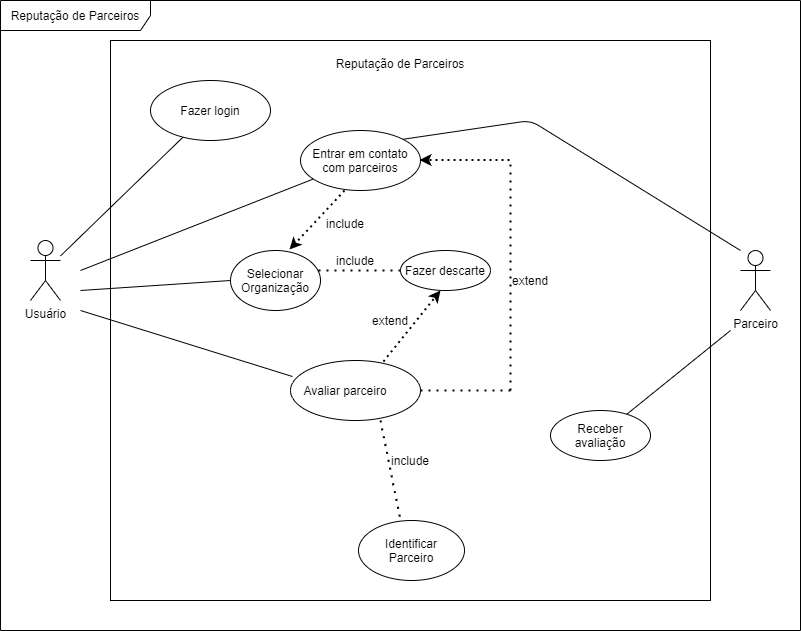

The diagram above was exported from draw.io. Its source (the exported page's mxGraphModel, read from the mxfile embedded in the PNG):
<mxGraphModel dx="1695" dy="1619" grid="1" gridSize="10" guides="0" tooltips="1" connect="0" arrows="0" fold="1" page="1" pageScale="1" pageWidth="827" pageHeight="1169" background="none" math="0" shadow="0">
  <root>
    <mxCell id="0" />
    <mxCell id="1" parent="0" />
    <mxCell id="1z37EQjxoU1NkEeKpQaN-1" value="Usuário" style="shape=umlActor;verticalLabelPosition=bottom;verticalAlign=top;outlineConnect=0;html=1;" parent="1" vertex="1">
      <mxGeometry x="-20" y="200" width="30" height="60" as="geometry" />
    </mxCell>
    <mxCell id="1z37EQjxoU1NkEeKpQaN-2" value="" style="endArrow=none;html=1;" parent="1" target="1z37EQjxoU1NkEeKpQaN-3" edge="1">
      <mxGeometry width="50" height="50" relative="1" as="geometry">
        <mxPoint x="30" y="230" as="sourcePoint" />
        <mxPoint x="170" y="120" as="targetPoint" />
        <Array as="points" />
      </mxGeometry>
    </mxCell>
    <mxCell id="1z37EQjxoU1NkEeKpQaN-3" value="" style="ellipse;whiteSpace=wrap;html=1;" parent="1" vertex="1">
      <mxGeometry x="250" y="90" width="120" height="60" as="geometry" />
    </mxCell>
    <mxCell id="1z37EQjxoU1NkEeKpQaN-4" value="&lt;font style=&quot;vertical-align: inherit&quot;&gt;&lt;font style=&quot;vertical-align: inherit&quot;&gt;Entrar em contato com parceiros&lt;/font&gt;&lt;/font&gt;" style="text;html=1;strokeColor=none;fillColor=none;align=center;verticalAlign=middle;whiteSpace=wrap;rounded=0;" parent="1" vertex="1">
      <mxGeometry x="260" y="110" width="100" height="20" as="geometry" />
    </mxCell>
    <mxCell id="1z37EQjxoU1NkEeKpQaN-13" value="Parceiro" style="shape=umlActor;verticalLabelPosition=bottom;verticalAlign=top;html=1;outlineConnect=0;" parent="1" vertex="1">
      <mxGeometry x="690" y="210" width="30" height="60" as="geometry" />
    </mxCell>
    <mxCell id="1z37EQjxoU1NkEeKpQaN-16" value="" style="ellipse;whiteSpace=wrap;html=1;" parent="1" vertex="1">
      <mxGeometry x="240" y="320" width="130" height="60" as="geometry" />
    </mxCell>
    <mxCell id="1z37EQjxoU1NkEeKpQaN-17" value="" style="endArrow=none;html=1;exitX=0.015;exitY=0.267;exitDx=0;exitDy=0;exitPerimeter=0;" parent="1" source="1z37EQjxoU1NkEeKpQaN-16" edge="1">
      <mxGeometry width="50" height="50" relative="1" as="geometry">
        <mxPoint x="210" y="340" as="sourcePoint" />
        <mxPoint x="30" y="270" as="targetPoint" />
      </mxGeometry>
    </mxCell>
    <mxCell id="1z37EQjxoU1NkEeKpQaN-18" value="Avaliar parceiro" style="text;html=1;strokeColor=none;fillColor=none;align=center;verticalAlign=middle;whiteSpace=wrap;rounded=0;" parent="1" vertex="1">
      <mxGeometry x="250" y="340" width="90" height="20" as="geometry" />
    </mxCell>
    <mxCell id="1z37EQjxoU1NkEeKpQaN-19" value="include" style="text;html=1;strokeColor=none;fillColor=none;align=center;verticalAlign=middle;whiteSpace=wrap;rounded=0;" parent="1" vertex="1">
      <mxGeometry x="340" y="410" width="40" height="20" as="geometry" />
    </mxCell>
    <mxCell id="1z37EQjxoU1NkEeKpQaN-21" value="" style="endArrow=none;html=1;" parent="1" edge="1">
      <mxGeometry width="50" height="50" relative="1" as="geometry">
        <mxPoint x="30" y="250" as="sourcePoint" />
        <mxPoint x="180" y="240" as="targetPoint" />
      </mxGeometry>
    </mxCell>
    <mxCell id="1z37EQjxoU1NkEeKpQaN-23" value="" style="endArrow=none;dashed=1;html=1;dashPattern=1 3;strokeWidth=2;" parent="1" edge="1">
      <mxGeometry width="50" height="50" relative="1" as="geometry">
        <mxPoint x="330" y="380" as="sourcePoint" />
        <mxPoint x="350" y="480" as="targetPoint" />
      </mxGeometry>
    </mxCell>
    <mxCell id="1z37EQjxoU1NkEeKpQaN-24" value="" style="ellipse;whiteSpace=wrap;html=1;" parent="1" vertex="1">
      <mxGeometry x="308" y="480" width="106" height="60" as="geometry" />
    </mxCell>
    <mxCell id="1z37EQjxoU1NkEeKpQaN-25" value="Identificar Parceiro" style="text;html=1;strokeColor=none;fillColor=none;align=center;verticalAlign=middle;whiteSpace=wrap;rounded=0;" parent="1" vertex="1">
      <mxGeometry x="341" y="500" width="40" height="20" as="geometry" />
    </mxCell>
    <mxCell id="1z37EQjxoU1NkEeKpQaN-50" value="" style="endArrow=classic;html=1;dashed=1;dashPattern=1 2;strokeWidth=2;exitX=0.715;exitY=0.017;exitDx=0;exitDy=0;exitPerimeter=0;" parent="1" source="1z37EQjxoU1NkEeKpQaN-16" edge="1">
      <mxGeometry width="50" height="50" relative="1" as="geometry">
        <mxPoint x="280" y="320" as="sourcePoint" />
        <mxPoint x="390" y="250" as="targetPoint" />
      </mxGeometry>
    </mxCell>
    <mxCell id="1z37EQjxoU1NkEeKpQaN-52" value="extend" style="text;html=1;strokeColor=none;fillColor=none;align=center;verticalAlign=middle;whiteSpace=wrap;rounded=0;" parent="1" vertex="1">
      <mxGeometry x="320" y="270" width="40" height="20" as="geometry" />
    </mxCell>
    <mxCell id="1z37EQjxoU1NkEeKpQaN-55" value="" style="endArrow=none;dashed=1;html=1;dashPattern=1 3;strokeWidth=2;" parent="1" edge="1">
      <mxGeometry width="50" height="50" relative="1" as="geometry">
        <mxPoint x="460" y="350" as="sourcePoint" />
        <mxPoint x="460" y="120" as="targetPoint" />
      </mxGeometry>
    </mxCell>
    <mxCell id="1z37EQjxoU1NkEeKpQaN-59" value="extend" style="text;html=1;strokeColor=none;fillColor=none;align=center;verticalAlign=middle;whiteSpace=wrap;rounded=0;" parent="1" vertex="1">
      <mxGeometry x="460" y="230" width="40" height="20" as="geometry" />
    </mxCell>
    <mxCell id="1z37EQjxoU1NkEeKpQaN-61" value="" style="endArrow=none;html=1;strokeWidth=1;exitX=1;exitY=0;exitDx=0;exitDy=0;" parent="1" source="1z37EQjxoU1NkEeKpQaN-3" edge="1">
      <mxGeometry width="50" height="50" relative="1" as="geometry">
        <mxPoint x="365" y="69.5" as="sourcePoint" />
        <mxPoint x="690" y="210" as="targetPoint" />
        <Array as="points">
          <mxPoint x="480" y="80" />
        </Array>
      </mxGeometry>
    </mxCell>
    <mxCell id="1z37EQjxoU1NkEeKpQaN-63" value="" style="endArrow=classic;html=1;strokeWidth=2;dashed=1;dashPattern=1 2;" parent="1" edge="1">
      <mxGeometry width="50" height="50" relative="1" as="geometry">
        <mxPoint x="459" y="119.5" as="sourcePoint" />
        <mxPoint x="369" y="119.5" as="targetPoint" />
      </mxGeometry>
    </mxCell>
    <mxCell id="1z37EQjxoU1NkEeKpQaN-64" value="" style="endArrow=none;dashed=1;html=1;dashPattern=1 3;strokeWidth=2;exitX=1;exitY=0.5;exitDx=0;exitDy=0;" parent="1" edge="1">
      <mxGeometry width="50" height="50" relative="1" as="geometry">
        <mxPoint x="370" y="350" as="sourcePoint" />
        <mxPoint x="460" y="350" as="targetPoint" />
      </mxGeometry>
    </mxCell>
    <mxCell id="1z37EQjxoU1NkEeKpQaN-73" value="" style="endArrow=none;dashed=1;html=1;dashPattern=1 3;strokeWidth=2;entryX=0;entryY=0.5;entryDx=0;entryDy=0;" parent="1" target="1z37EQjxoU1NkEeKpQaN-77" edge="1">
      <mxGeometry width="50" height="50" relative="1" as="geometry">
        <mxPoint x="310" y="230" as="sourcePoint" />
        <mxPoint x="340" y="230" as="targetPoint" />
        <Array as="points">
          <mxPoint x="260" y="230" />
          <mxPoint x="300" y="230" />
        </Array>
      </mxGeometry>
    </mxCell>
    <mxCell id="1z37EQjxoU1NkEeKpQaN-75" value="" style="ellipse;whiteSpace=wrap;html=1;" parent="1" vertex="1">
      <mxGeometry x="180" y="210" width="90" height="60" as="geometry" />
    </mxCell>
    <mxCell id="1z37EQjxoU1NkEeKpQaN-77" value="Fazer descarte" style="ellipse;whiteSpace=wrap;html=1;" parent="1" vertex="1">
      <mxGeometry x="350" y="210" width="90" height="40" as="geometry" />
    </mxCell>
    <mxCell id="1z37EQjxoU1NkEeKpQaN-79" value="Selecionar Organização" style="text;html=1;strokeColor=none;fillColor=none;align=center;verticalAlign=middle;whiteSpace=wrap;rounded=0;" parent="1" vertex="1">
      <mxGeometry x="180" y="230" width="90" height="20" as="geometry" />
    </mxCell>
    <mxCell id="1z37EQjxoU1NkEeKpQaN-82" value="include" style="text;html=1;strokeColor=none;fillColor=none;align=center;verticalAlign=middle;whiteSpace=wrap;rounded=0;" parent="1" vertex="1">
      <mxGeometry x="285" y="210" width="40" height="20" as="geometry" />
    </mxCell>
    <mxCell id="1Y6EFzKwXwftICAlhhu1-1" value="" style="endArrow=classic;html=1;dashed=1;dashPattern=1 2;entryX=0.656;entryY=-0.017;entryDx=0;entryDy=0;strokeWidth=2;entryPerimeter=0;exitX=0.367;exitY=1;exitDx=0;exitDy=0;exitPerimeter=0;" parent="1" source="1z37EQjxoU1NkEeKpQaN-3" target="1z37EQjxoU1NkEeKpQaN-75" edge="1">
      <mxGeometry width="50" height="50" relative="1" as="geometry">
        <mxPoint x="270" y="205.98000000000002" as="sourcePoint" />
        <mxPoint x="240" y="150" as="targetPoint" />
      </mxGeometry>
    </mxCell>
    <mxCell id="1Y6EFzKwXwftICAlhhu1-2" value="&lt;font style=&quot;vertical-align: inherit&quot;&gt;&lt;font style=&quot;vertical-align: inherit&quot;&gt;&lt;font style=&quot;vertical-align: inherit&quot;&gt;&lt;font style=&quot;vertical-align: inherit&quot;&gt;&lt;font style=&quot;vertical-align: inherit&quot;&gt;&lt;font style=&quot;vertical-align: inherit&quot;&gt;include&lt;/font&gt;&lt;/font&gt;&lt;br&gt;&lt;/font&gt;&lt;/font&gt;&lt;br&gt;&lt;/font&gt;&lt;/font&gt;" style="text;html=1;strokeColor=none;fillColor=none;align=center;verticalAlign=middle;whiteSpace=wrap;rounded=0;" parent="1" vertex="1">
      <mxGeometry x="275" y="180.00000000000003" width="40" height="20" as="geometry" />
    </mxCell>
    <mxCell id="1Y6EFzKwXwftICAlhhu1-12" value="" style="endArrow=none;html=1;" parent="1" target="1Y6EFzKwXwftICAlhhu1-13" edge="1">
      <mxGeometry width="50" height="50" relative="1" as="geometry">
        <mxPoint x="680" y="290" as="sourcePoint" />
        <mxPoint x="565" y="225" as="targetPoint" />
      </mxGeometry>
    </mxCell>
    <mxCell id="1Y6EFzKwXwftICAlhhu1-13" value="Receber avaliação" style="ellipse;whiteSpace=wrap;html=1;" parent="1" vertex="1">
      <mxGeometry x="500" y="370" width="100" height="50" as="geometry" />
    </mxCell>
    <mxCell id="jSblhk0hD87XwzObdBmU-1" value="" style="endArrow=none;html=1;" parent="1" source="1z37EQjxoU1NkEeKpQaN-1" target="jSblhk0hD87XwzObdBmU-2" edge="1">
      <mxGeometry width="50" height="50" relative="1" as="geometry">
        <mxPoint x="60" y="190" as="sourcePoint" />
        <mxPoint x="160" y="80" as="targetPoint" />
      </mxGeometry>
    </mxCell>
    <mxCell id="jSblhk0hD87XwzObdBmU-2" value="&lt;font style=&quot;vertical-align: inherit&quot;&gt;&lt;font style=&quot;vertical-align: inherit&quot;&gt;Fazer login&lt;/font&gt;&lt;/font&gt;" style="ellipse;whiteSpace=wrap;html=1;" parent="1" vertex="1">
      <mxGeometry x="100" y="40" width="120" height="60" as="geometry" />
    </mxCell>
    <mxCell id="qwC7ajtgfUVx7tJl8M5_-12" value="Reputação de Parceiros" style="text;align=center;fontStyle=0;verticalAlign=middle;spacingLeft=3;spacingRight=3;strokeColor=none;rotatable=0;points=[[0,0.5],[1,0.5]];portConstraint=eastwest;fillColor=none;" parent="1" vertex="1">
      <mxGeometry x="290" y="10" width="120" height="26" as="geometry" />
    </mxCell>
    <mxCell id="hVnP4N1_tFaZIga3-QeL-1" value="" style="rounded=0;whiteSpace=wrap;html=1;fillColor=none;" parent="1" vertex="1">
      <mxGeometry x="60" width="600" height="560" as="geometry" />
    </mxCell>
    <mxCell id="hVnP4N1_tFaZIga3-QeL-2" value="Reputação de Parceiros" style="shape=umlFrame;whiteSpace=wrap;html=1;fillColor=none;width=150;height=30;" parent="1" vertex="1">
      <mxGeometry x="-50" y="-40" width="800" height="630" as="geometry" />
    </mxCell>
  </root>
</mxGraphModel>